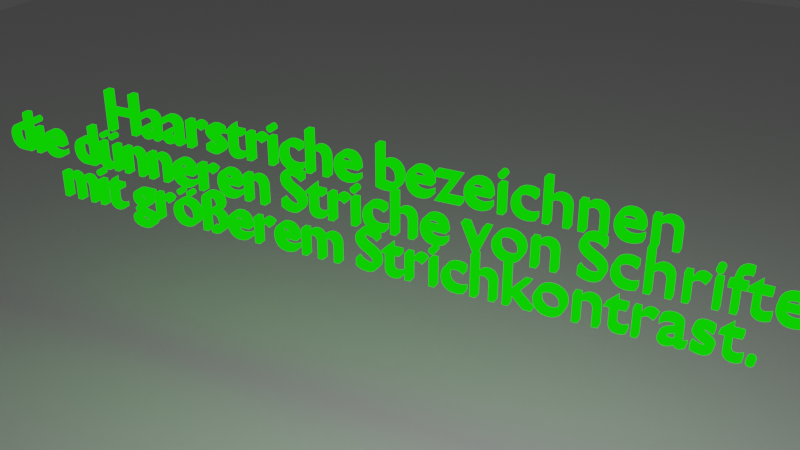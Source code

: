 # Source: station5.blend  (saved by Blender 3.3.6; exported with 4.5.12 LTS)
import bpy
from mathutils import Matrix  # noqa: F401  (used for matrix-valued properties, if any)

bpy.ops.wm.read_factory_settings(use_empty=True)
scene = bpy.context.scene
scene.name = 'Scene'

# ---- collections
col_collection = bpy.data.collections.new('Collection'); scene.collection.children.link(col_collection)

# ---- materials (node trees are filled in below, after node groups)
mat_material_001 = bpy.data.materials.new('Material.001')

# ---- material node trees
mat_material_001.use_nodes = True; mat_material_001.node_tree.nodes.clear()
_N = mat_material_001.node_tree.nodes; _L = mat_material_001.node_tree.links
n0 = _N.new('ShaderNodeOutputMaterial'); n0.name = 'Material Output'; n0.location = (300, 300)
n1 = _N.new('ShaderNodeEmission'); n1.name = 'Emission'; n1.location = (10, 300)
n1.inputs[0].default_value = (0.003906, 1.0, 0.0, 1.0)
_L.new(n1.outputs[0], n0.inputs[0])
n0.is_active_output = True

# ---- world
world_world = bpy.data.worlds.new('World'); scene.world = world_world
world_world.use_nodes = True; world_world.node_tree.nodes.clear()
_N = world_world.node_tree.nodes; _L = world_world.node_tree.links
n0 = _N.new('ShaderNodeOutputWorld'); n0.name = 'World Output'; n0.location = (300, 300)
n1 = _N.new('ShaderNodeBackground'); n1.name = 'Background'; n1.location = (10, 300)
n1.inputs[0].default_value = (0.05088, 0.05088, 0.05088, 1.0)
_L.new(n1.outputs[0], n0.inputs[0])
n0.is_active_output = True
world_world.color = (0.05088, 0.05088, 0.05088)
world_world.use_sun_shadow = False
world_world.sun_shadow_jitter_overblur = 0.0

# ---- cameras
cam_camera = bpy.data.cameras.new('Camera')
cam_camera.clip_end = 100.0
cam_camera.ortho_scale = 7.314

# ---- lights
light_light = bpy.data.lights.new('Light', 'POINT')
light_light.transmission_factor = 0.0
light_light.use_shadow = False
light_light.energy = 1000.0
light_light.shadow_soft_size = 0.1
light_light.shadow_maximum_resolution = 0.006
light_light.use_absolute_resolution = True

# ---- meshes
me_plane = bpy.data.meshes.new('Plane')
me_plane.from_pydata([(-1.0, -1.0, 0.0), (1.0, -1.0, 0.0), (-1.0, 1.0, 0.0), (1.0, 1.0, 0.0)], [], [(0, 1, 3, 2)])
_uv = me_plane.uv_layers.new(name='UVMap')
_uv.uv.foreach_set('vector', [0.0, 0.0, 1.0, 0.0, 1.0, 1.0, 0.0, 1.0])
me_plane.update()

# ---- curves / text
txt_text = bpy.data.curves.new('Text', 'FONT')
txt_text.dimensions = '2D'
txt_text.body = 'Haarstriche bezeichnen\ndie dünneren Striche von Schriften\nmit größerem Strichkontrast.'
txt_text.materials.append(mat_material_001)
txt_text.extrude = 0.07
txt_text.align_x = 'CENTER'
txt_text.space_line = 0.7
txt_text.space_word = 0.7
txt_text.offset_x = 0.0085
txt_text.offset_y = 0.774

# ---- objects
ob_light = bpy.data.objects.new('Light', light_light)
ob_camera = bpy.data.objects.new('Camera', cam_camera)
ob_text = bpy.data.objects.new('Text', txt_text)
ob_plane = bpy.data.objects.new('Plane', me_plane)

# ---- transforms, parenting, visibility, modifiers, constraints
ob_light.location = (4.076, -5.169, 7.803)
ob_light.rotation_euler = (0.6503, 0.05522, 1.866)
ob_light.lock_rotations_4d = False
ob_light.empty_display_type = 'ARROWS'
ob_light.color = (0.0, 0.0, 0.0, 0.0)
ob_light.lineart.crease_threshold = 0.0
ob_camera.location = (7.204, -12.76, 10.67)
ob_camera.rotation_euler = (1.109, -0.0, 0.4734)
ob_camera.lock_rotations_4d = False
ob_camera.empty_display_type = 'ARROWS'
ob_camera.color = (0.0, 0.0, 0.0, 0.0)
ob_camera.display_type = 'WIRE'
ob_camera.lineart.crease_threshold = 0.0
ob_text.location = (-0.0085, 0.08943, 3.258)
ob_text.rotation_euler = (1.571, -0.0, 0.0)
ob_plane.location = (-3.979, 9.355, 0.004879)
ob_plane.scale = (18.81, 18.81, 18.81)

# ---- collection membership
col_collection.objects.link(ob_light)
col_collection.objects.link(ob_camera)
col_collection.objects.link(ob_text)
col_collection.objects.link(ob_plane)

# ---- scene / render settings (as saved in the file)
scene.camera = ob_camera
scene.frame_start = 1; scene.frame_end = 250; scene.frame_set(1)
scene.render.engine = 'CYCLES'
scene.cycles.sampling_pattern = 'TABULATED_SOBOL'
scene.cycles.use_light_tree = False
scene.view_settings.view_transform = 'Filmic'
bpy.context.view_layer.update()
